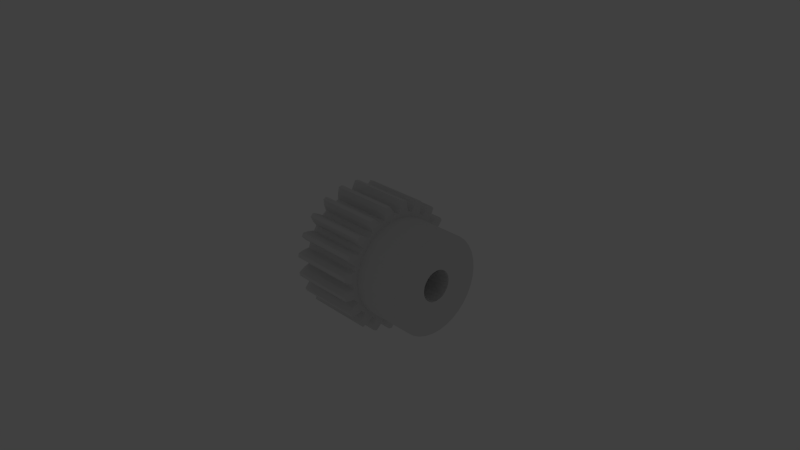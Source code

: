 # Source: gear.d.pitch_.03__.mass_.260__.material_steel.c45__.module_1.5__.w_.017__bore.d_.008__hub.d_.025__.w_.013__tooth.type_sp.blend  (saved by Blender 2.74.0; exported with 4.5.12 LTS)
import bpy
from mathutils import Matrix  # noqa: F401  (used for matrix-valued properties, if any)

bpy.ops.wm.read_factory_settings(use_empty=True)
scene = bpy.context.scene
scene.name = 'Scene'

# ---- collections
col_collection_1 = bpy.data.collections.new('Collection 1'); scene.collection.children.link(col_collection_1)
col_collection_11 = bpy.data.collections.new('Collection 11'); scene.collection.children.link(col_collection_11)
col_collection_11.hide_render = True
col_collection_11.hide_viewport = True
col_group = bpy.data.collections.new('Group')  # instanced only; not linked into the scene

# ---- world
world_world = bpy.data.worlds.new('World'); scene.world = world_world
world_world.color = (0.05088, 0.05088, 0.05088)
world_world.use_sun_shadow = False
world_world.sun_shadow_jitter_overblur = 0.0
world_world.cycles.sampling_method = 'MANUAL'
world_world.cycles.sample_map_resolution = 256

# ---- cameras
cam_camera = bpy.data.cameras.new('Camera')
cam_camera.clip_end = 1e+05
cam_camera.lens = 35.0
cam_camera.sensor_width = 32.0
cam_camera.sensor_height = 18.0
cam_camera.ortho_scale = 7.314
cam_camera.dof.focus_distance = 0.0

# ---- lights
light_lamp = bpy.data.lights.new('Lamp', 'POINT')
light_lamp.transmission_factor = 0.0
light_lamp.cutoff_distance = 30.0
light_lamp.energy = 100.0
light_lamp.shadow_buffer_clip_start = 1.001
light_lamp.shadow_soft_size = 0.1
light_lamp.shadow_maximum_resolution = 0.006
light_lamp.use_absolute_resolution = True
light_lamp.cycles.use_multiple_importance_sampling = False

# ---- meshes
me_gear_type_external___d_pitch__03___mass__260___material_steel_c = bpy.data.meshes.new('Gear.Type External  .D.Pitch .03  .Mass .260  .Material Steel.C')
me_gear_type_external___d_pitch__03___mass__260___material_steel_c.from_pydata([(21.5, 9.238, -8.421), (21.5, 7.533, -9.975), (8.5, 7.533, -9.975), (21.5, 10.63, -6.58), (8.5, 9.238, -8.421), (8.5, 10.63, -6.58), (21.5, 11.66, -4.516), (8.5, 11.66, -4.516), (21.5, 12.29, -2.297), (8.5, 12.29, -2.297), (21.5, 12.5, 0.0), (8.5, 12.5, -1.531e-15), (21.5, -12.29, -2.297), (21.5, -12.5, -7.654e-16), (8.5, -12.5, 7.654e-16), (8.5, -12.29, -2.297), (21.5, -11.66, -4.516), (8.5, -11.66, -4.516), (21.5, -10.63, -6.58), (8.5, -10.63, -6.58), (21.5, -9.238, -8.421), (8.5, -9.238, -8.421), (21.5, -7.533, -9.975), (8.5, -7.533, -9.975), (21.5, -5.572, -11.19), (8.5, -5.572, -11.19), (21.5, -3.421, -12.02), (8.5, -3.421, -12.02), (21.5, -1.153, -12.45), (8.5, -1.153, -12.45), (21.5, 1.153, -12.45), (8.5, 1.153, -12.45), (21.5, 3.421, -12.02), (8.5, 3.421, -12.02), (21.5, 5.572, -11.19), (8.5, 5.572, -11.19), (-8.5, -3.864, -1.035), (-8.5, -4.0, -2.449e-16), (21.5, -4.0, 2.449e-16), (21.5, -3.864, -1.035), (21.5, -3.464, -2.0), (-8.5, -3.464, -2.0), (21.5, -2.828, -2.828), (-8.5, -2.828, -2.828), (-8.5, -2.0, -3.464), (21.5, -2.0, -3.464), (21.5, -1.035, -3.864), (-8.5, -1.035, -3.864), (-8.5, 1.133e-15, -4.0), (21.5, -7.348e-16, -4.0), (21.5, 1.035, -3.864), (-8.5, 1.035, -3.864), (-8.5, 2.0, -3.464), (21.5, 2.0, -3.464), (21.5, 2.828, -2.828), (-8.5, 2.828, -2.828), (21.5, 3.464, -2.0), (-8.5, 3.464, -2.0), (-8.5, 3.864, -1.035), (21.5, 3.864, -1.035), (21.5, 4.0, -4.898e-16), (-8.5, 4.0, 0.0), (-8.5, 3.864, 1.035), (-8.5, 4.0, 4.898e-16), (21.5, 4.0, 0.0), (21.5, 3.864, 1.035), (21.5, 3.464, 2.0), (-8.5, 3.464, 2.0), (21.5, 2.828, 2.828), (-8.5, 2.828, 2.828), (-8.5, 2.0, 3.464), (21.5, 2.0, 3.464), (21.5, 1.035, 3.864), (-8.5, 1.035, 3.864), (-8.5, -7.348e-16, 4.0), (21.5, 1.133e-15, 4.0), (21.5, -1.035, 3.864), (-8.5, -1.035, 3.864), (21.5, -2.0, 3.464), (-8.5, -2.0, 3.464), (-8.5, -2.828, 2.828), (21.5, -2.828, 2.828), (-8.5, -3.464, 2.0), (21.5, -3.464, 2.0), (21.5, -3.864, 1.035), (-8.5, -3.864, 1.035), (21.5, -10.63, 6.58), (21.5, -9.238, 8.421), (21.5, 9.238, 8.421), (21.5, 7.533, 9.975), (21.5, -11.66, 4.516), (21.5, 5.572, 11.19), (21.5, -12.29, 2.297), (21.5, -4.0, -4.898e-16), (21.5, 11.66, 4.516), (21.5, 10.63, 6.58), (21.5, 1.133e-15, -4.0), (21.5, 3.421, 12.02), (21.5, -12.5, 1.531e-15), (21.5, 1.153, 12.45), (21.5, 12.29, 2.297), (21.5, -7.348e-16, 4.0), (21.5, -1.153, 12.45), (21.5, 4.0, 4.898e-16), (21.5, 12.5, -1.531e-15), (21.5, -3.421, 12.02), (21.5, -5.572, 11.19), (21.5, -7.533, 9.975), (8.5, -10.63, 6.58), (8.5, -11.66, 4.516), (8.5, -12.29, 2.297), (21.5, 12.5, 1.531e-15), (8.5, 12.5, 0.0), (8.5, 12.29, 2.297), (8.5, 11.66, 4.516), (8.5, 10.63, 6.58), (8.5, 9.238, 8.421), (8.5, 7.533, 9.975), (8.5, 5.572, 11.19), (8.5, 3.421, 12.02), (8.5, 1.153, 12.45), (8.5, -1.153, 12.45), (8.5, -3.421, 12.02), (8.5, -5.572, 11.19), (8.5, -7.533, 9.975), (8.5, -9.238, 8.421), (-8.5, 1.241, 14.95), (-8.5, 0.7065, 13.48), (8.5, 0.7065, 13.48), (8.5, 1.241, 14.95), (-8.5, 0.2356, 13.5), (8.5, 0.2356, 13.5), (-8.5, -0.2356, 13.5), (8.5, -0.2356, 13.5), (-8.5, -0.7065, 13.48), (8.5, -0.7065, 13.48), (-8.5, -1.241, 14.95), (8.5, -1.241, 14.95), (-8.5, -2.086, 16.37), (8.5, -2.086, 16.37), (-8.5, -2.416, 16.32), (8.5, -2.416, 16.32), (-8.5, -2.746, 16.27), (8.5, -2.746, 16.27), (-8.5, -3.074, 16.21), (8.5, -3.074, 16.21), (-8.5, -3.44, 14.6), (8.5, -3.44, 14.6), (-8.5, -3.494, 13.04), (8.5, -3.494, 13.04), (-8.5, -3.947, 12.91), (8.5, -3.947, 12.91), (-8.5, -4.395, 12.76), (8.5, -4.395, 12.76), (-8.5, -4.838, 12.6), (8.5, -4.838, 12.6), (-8.5, -5.799, 13.83), (8.5, -5.799, 13.83), (-8.5, -7.042, 14.92), (8.5, -7.042, 14.92), (-8.5, -7.342, 14.78), (8.5, -7.342, 14.78), (-8.5, -7.639, 14.63), (8.5, -7.639, 14.63), (-8.5, -7.933, 14.47), (8.5, -7.933, 14.47), (-8.5, -7.783, 12.82), (8.5, -7.783, 12.82), (-8.5, -7.353, 11.32), (8.5, -7.353, 11.32), (-8.5, -7.743, 11.06), (8.5, -7.743, 11.06), (-8.5, -8.125, 10.78), (8.5, -8.125, 10.78), (-8.5, -8.496, 10.49), (8.5, -8.496, 10.49), (-8.5, -9.79, 11.36), (8.5, -9.79, 11.36), (-8.5, -11.31, 12.02), (8.5, -11.31, 12.02), (-8.5, -11.55, 11.78), (8.5, -11.55, 11.78), (-8.5, -11.78, 11.55), (8.5, -11.78, 11.55), (-8.5, -12.02, 11.31), (8.5, -12.02, 11.31), (-8.5, -11.36, 9.79), (8.5, -11.36, 9.79), (-8.5, -10.49, 8.496), (8.5, -10.49, 8.496), (8.5, -10.78, 8.125), (-8.5, -10.78, 8.125), (8.5, -11.06, 7.743), (-8.5, -11.06, 7.743), (-8.5, -11.32, 7.353), (8.5, -11.32, 7.353), (-8.5, -12.82, 7.783), (8.5, -12.82, 7.783), (-8.5, -14.47, 7.933), (8.5, -14.47, 7.933), (8.5, -14.63, 7.639), (-8.5, -14.63, 7.639), (8.5, -14.78, 7.342), (-8.5, -14.78, 7.342), (-8.5, -14.92, 7.042), (8.5, -14.92, 7.042), (-8.5, -13.83, 5.799), (8.5, -13.83, 5.799), (-8.5, -12.6, 4.838), (8.5, -12.6, 4.838), (-8.5, -12.76, 4.395), (8.5, -12.76, 4.395), (-8.5, -12.91, 3.947), (8.5, -12.91, 3.947), (-8.5, -13.04, 3.494), (8.5, -13.04, 3.494), (-8.5, -14.6, 3.44), (8.5, -14.6, 3.44), (-8.5, -16.21, 3.074), (8.5, -16.21, 3.074), (8.5, -16.27, 2.746), (-8.5, -16.27, 2.746), (8.5, -16.32, 2.416), (-8.5, -16.32, 2.416), (-8.5, -16.37, 2.086), (8.5, -16.37, 2.086), (-8.5, -14.95, 1.241), (8.5, -14.95, 1.241), (-8.5, -13.48, 0.7065), (8.5, -13.48, 0.7065), (-8.5, -13.5, 0.2356), (8.5, -13.5, 0.2356), (-8.5, -13.5, -0.2356), (8.5, -13.5, -0.2356), (-8.5, -13.48, -0.7065), (8.5, -13.48, -0.7065), (-8.5, -14.95, -1.241), (8.5, -14.95, -1.241), (-8.5, -16.37, -2.086), (8.5, -16.37, -2.086), (-8.5, -16.32, -2.416), (8.5, -16.32, -2.416), (-8.5, -16.27, -2.746), (8.5, -16.27, -2.746), (-8.5, -16.21, -3.074), (8.5, -16.21, -3.074), (-8.5, -14.6, -3.44), (8.5, -14.6, -3.44), (-8.5, -13.04, -3.494), (8.5, -13.04, -3.494), (-8.5, -12.91, -3.947), (8.5, -12.91, -3.947), (-8.5, -12.76, -4.395), (8.5, -12.76, -4.395), (-8.5, -12.6, -4.838), (8.5, -12.6, -4.838), (-8.5, -13.83, -5.799), (8.5, -13.83, -5.799), (-8.5, -14.92, -7.042), (8.5, -14.92, -7.042), (-8.5, -14.78, -7.342), (8.5, -14.78, -7.342), (-8.5, -14.63, -7.639), (8.5, -14.63, -7.639), (-8.5, -14.47, -7.933), (8.5, -14.47, -7.933), (-8.5, -12.82, -7.783), (8.5, -12.82, -7.783), (-8.5, -11.32, -7.353), (8.5, -11.32, -7.353), (8.5, -11.06, -7.743), (-8.5, -11.06, -7.743), (8.5, -10.78, -8.125), (-8.5, -10.78, -8.125), (-8.5, -10.49, -8.496), (8.5, -10.49, -8.496), (-8.5, -11.36, -9.79), (8.5, -11.36, -9.79), (-8.5, -12.02, -11.31), (8.5, -12.02, -11.31), (-8.5, -11.78, -11.55), (8.5, -11.78, -11.55), (-8.5, -11.55, -11.78), (8.5, -11.55, -11.78), (-8.5, -11.31, -12.02), (8.5, -11.31, -12.02), (-8.5, -9.79, -11.36), (8.5, -9.79, -11.36), (-8.5, -8.496, -10.49), (8.5, -8.496, -10.49), (-8.5, -8.125, -10.78), (8.5, -8.125, -10.78), (-8.5, -7.743, -11.06), (8.5, -7.743, -11.06), (-8.5, -7.353, -11.32), (8.5, -7.353, -11.32), (-8.5, -7.783, -12.82), (8.5, -7.783, -12.82), (-8.5, -7.933, -14.47), (8.5, -7.933, -14.47), (-8.5, -7.639, -14.63), (8.5, -7.639, -14.63), (-8.5, -7.342, -14.78), (8.5, -7.342, -14.78), (-8.5, -7.042, -14.92), (8.5, -7.042, -14.92), (-8.5, -5.799, -13.83), (8.5, -5.799, -13.83), (-8.5, -4.838, -12.6), (8.5, -4.838, -12.6), (-8.5, -4.395, -12.76), (8.5, -4.395, -12.76), (-8.5, -3.947, -12.91), (8.5, -3.947, -12.91), (-8.5, -3.494, -13.04), (8.5, -3.494, -13.04), (-8.5, -3.44, -14.6), (8.5, -3.44, -14.6), (-8.5, -3.074, -16.21), (8.5, -3.074, -16.21), (-8.5, -2.746, -16.27), (8.5, -2.746, -16.27), (-8.5, -2.416, -16.32), (8.5, -2.416, -16.32), (-8.5, -2.086, -16.37), (8.5, -2.086, -16.37), (-8.5, -1.241, -14.95), (8.5, -1.241, -14.95), (-8.5, -0.7065, -13.48), (8.5, -0.7065, -13.48), (-8.5, -0.2356, -13.5), (8.5, -0.2356, -13.5), (-8.5, 0.2356, -13.5), (8.5, 0.2356, -13.5), (-8.5, 0.7065, -13.48), (8.5, 0.7065, -13.48), (-8.5, 1.241, -14.95), (8.5, 1.241, -14.95), (-8.5, 2.086, -16.37), (8.5, 2.086, -16.37), (-8.5, 2.416, -16.32), (8.5, 2.416, -16.32), (-8.5, 2.746, -16.27), (8.5, 2.746, -16.27), (-8.5, 3.074, -16.21), (8.5, 3.074, -16.21), (-8.5, 3.44, -14.6), (8.5, 3.44, -14.6), (-8.5, 3.494, -13.04), (8.5, 3.494, -13.04), (-8.5, 3.947, -12.91), (8.5, 3.947, -12.91), (-8.5, 4.395, -12.76), (8.5, 4.395, -12.76), (-8.5, 4.838, -12.6), (8.5, 4.838, -12.6), (-8.5, 5.799, -13.83), (8.5, 5.799, -13.83), (-8.5, 7.042, -14.92), (8.5, 7.042, -14.92), (8.5, 7.342, -14.78), (-8.5, 7.342, -14.78), (8.5, 7.639, -14.63), (-8.5, 7.639, -14.63), (-8.5, 7.933, -14.47), (8.5, 7.933, -14.47), (-8.5, 7.783, -12.82), (8.5, 7.783, -12.82), (-8.5, 7.353, -11.32), (8.5, 7.353, -11.32), (-8.5, 7.743, -11.06), (8.5, 7.743, -11.06), (-8.5, 8.125, -10.78), (8.5, 8.125, -10.78), (-8.5, 8.496, -10.49), (8.5, 8.496, -10.49), (-8.5, 9.79, -11.36), (8.5, 9.79, -11.36), (-8.5, 11.31, -12.02), (8.5, 11.31, -12.02), (-8.5, 11.55, -11.78), (8.5, 11.55, -11.78), (-8.5, 11.78, -11.55), (8.5, 11.78, -11.55), (-8.5, 12.02, -11.31), (8.5, 12.02, -11.31), (-8.5, 11.36, -9.79), (8.5, 11.36, -9.79), (-8.5, 10.49, -8.496), (8.5, 10.49, -8.496), (-8.5, 10.78, -8.125), (8.5, 10.78, -8.125), (-8.5, 11.06, -7.743), (8.5, 11.06, -7.743), (-8.5, 11.32, -7.353), (8.5, 11.32, -7.353), (-8.5, 12.82, -7.783), (8.5, 12.82, -7.783), (-8.5, 14.47, -7.933), (8.5, 14.47, -7.933), (8.5, 14.63, -7.639), (-8.5, 14.63, -7.639), (8.5, 14.78, -7.342), (-8.5, 14.78, -7.342), (-8.5, 14.92, -7.042), (8.5, 14.92, -7.042), (-8.5, 13.83, -5.799), (8.5, 13.83, -5.799), (-8.5, 12.6, -4.838), (8.5, 12.6, -4.838), (-8.5, 12.76, -4.395), (8.5, 12.76, -4.395), (-8.5, 12.91, -3.947), (8.5, 12.91, -3.947), (-8.5, 13.04, -3.494), (8.5, 13.04, -3.494), (-8.5, 14.6, -3.44), (8.5, 14.6, -3.44), (-8.5, 16.21, -3.074), (8.5, 16.21, -3.074), (-8.5, 16.27, -2.746), (8.5, 16.27, -2.746), (-8.5, 16.32, -2.416), (8.5, 16.32, -2.416), (-8.5, 16.37, -2.086), (8.5, 16.37, -2.086), (-8.5, 14.95, -1.241), (8.5, 14.95, -1.241), (-8.5, 13.48, -0.7065), (8.5, 13.48, -0.7065), (-8.5, 13.5, -0.2356), (8.5, 13.5, -0.2356), (-8.5, 13.5, 0.2356), (8.5, 13.5, 0.2356), (-8.5, 13.48, 0.7065), (8.5, 13.48, 0.7065), (-8.5, 14.95, 1.241), (8.5, 14.95, 1.241), (-8.5, 16.37, 2.086), (8.5, 16.37, 2.086), (-8.5, 16.32, 2.416), (8.5, 16.32, 2.416), (-8.5, 16.27, 2.746), (8.5, 16.27, 2.746), (-8.5, 16.21, 3.074), (8.5, 16.21, 3.074), (-8.5, 14.6, 3.44), (8.5, 14.6, 3.44), (-8.5, 13.04, 3.494), (8.5, 13.04, 3.494), (-8.5, 12.91, 3.947), (8.5, 12.91, 3.947), (-8.5, 12.76, 4.395), (8.5, 12.76, 4.395), (-8.5, 12.6, 4.838), (8.5, 12.6, 4.838), (-8.5, 13.83, 5.799), (8.5, 13.83, 5.799), (-8.5, 14.92, 7.042), (8.5, 14.92, 7.042), (-8.5, 14.78, 7.342), (8.5, 14.78, 7.342), (-8.5, 14.63, 7.639), (8.5, 14.63, 7.639), (-8.5, 14.47, 7.933), (8.5, 14.47, 7.933), (-8.5, 12.82, 7.783), (8.5, 12.82, 7.783), (-8.5, 11.32, 7.353), (8.5, 11.32, 7.353), (-8.5, 11.06, 7.743), (8.5, 11.06, 7.743), (-8.5, 10.78, 8.125), (8.5, 10.78, 8.125), (-8.5, 10.49, 8.496), (8.5, 10.49, 8.496), (-8.5, 11.36, 9.79), (8.5, 11.36, 9.79), (-8.5, 12.02, 11.31), (8.5, 12.02, 11.31), (-8.5, 11.78, 11.55), (8.5, 11.78, 11.55), (-8.5, 11.55, 11.78), (8.5, 11.55, 11.78), (-8.5, 11.31, 12.02), (8.5, 11.31, 12.02), (-8.5, 9.79, 11.36), (8.5, 9.79, 11.36), (-8.5, 8.496, 10.49), (8.5, 8.496, 10.49), (-8.5, 8.125, 10.78), (8.5, 8.125, 10.78), (-8.5, 7.743, 11.06), (8.5, 7.743, 11.06), (-8.5, 7.353, 11.32), (8.5, 7.353, 11.32), (-8.5, 7.783, 12.82), (8.5, 7.783, 12.82), (-8.5, 7.933, 14.47), (8.5, 7.933, 14.47), (-8.5, 7.639, 14.63), (8.5, 7.639, 14.63), (-8.5, 7.342, 14.78), (8.5, 7.342, 14.78), (-8.5, 7.042, 14.92), (8.5, 7.042, 14.92), (-8.5, 5.799, 13.83), (8.5, 5.799, 13.83), (-8.5, 4.838, 12.6), (8.5, 4.838, 12.6), (-8.5, 4.395, 12.76), (8.5, 4.395, 12.76), (-8.5, 3.947, 12.91), (8.5, 3.947, 12.91), (-8.5, 3.494, 13.04), (8.5, 3.494, 13.04), (-8.5, 3.44, 14.6), (8.5, 3.44, 14.6), (-8.5, 3.074, 16.21), (8.5, 3.074, 16.21), (-8.5, 2.746, 16.27), (8.5, 2.746, 16.27), (-8.5, 2.416, 16.32), (8.5, 2.416, 16.32), (-8.5, 2.086, 16.37), (8.5, 2.086, 16.37), (-8.5, 4.0, -4.898e-16), (-8.5, 1.133e-15, 4.0), (-8.5, -7.348e-16, -4.0), (-8.5, -4.0, 4.898e-16), (8.5, 12.5, 1.531e-15), (8.5, -12.5, -1.531e-15)], [], [(0, 1, 2), (3, 4, 5), (3, 0, 4), (6, 5, 7), (6, 3, 5), (8, 7, 9), (8, 6, 7), (10, 9, 11), (10, 8, 9), (12, 13, 14), (12, 14, 15), (16, 15, 17), (16, 12, 15), (18, 17, 19), (18, 16, 17), (20, 19, 21), (20, 18, 19), (22, 21, 23), (22, 20, 21), (24, 23, 25), (24, 22, 23), (26, 25, 27), (26, 24, 25), (28, 27, 29), (28, 26, 27), (30, 29, 31), (30, 28, 29), (32, 31, 33), (32, 30, 31), (34, 33, 35), (34, 32, 33), (1, 35, 2), (1, 34, 35), (0, 2, 4), (36, 37, 38), (36, 38, 39), (36, 39, 40), (41, 40, 42), (41, 36, 40), (43, 41, 42), (44, 42, 45), (44, 45, 46), (44, 43, 42), (47, 44, 46), (48, 46, 49), (48, 49, 50), (48, 47, 46), (51, 48, 50), (52, 50, 53), (52, 53, 54), (52, 51, 50), (55, 54, 56), (55, 52, 54), (57, 55, 56), (58, 56, 59), (58, 59, 60), (58, 57, 56), (61, 58, 60), (62, 63, 64), (62, 64, 65), (62, 65, 66), (67, 66, 68), (67, 62, 66), (69, 67, 68), (70, 68, 71), (70, 71, 72), (70, 69, 68), (73, 70, 72), (74, 72, 75), (74, 75, 76), (74, 73, 72), (77, 76, 78), (77, 74, 76), (79, 77, 78), (80, 78, 81), (80, 79, 78), (82, 81, 83), (82, 83, 84), (82, 80, 81), (85, 82, 84), (37, 84, 38), (37, 85, 84), (1, 0, 54), (1, 54, 53), (86, 83, 87), (34, 1, 53), (34, 53, 50), (68, 88, 89), (90, 84, 83), (90, 83, 86), (32, 34, 50), (71, 89, 91), (92, 93, 84), (92, 84, 90), (71, 68, 89), (66, 94, 95), (66, 95, 88), (30, 32, 50), (30, 50, 96), (66, 88, 68), (72, 91, 97), (98, 93, 92), (72, 97, 99), (72, 71, 91), (28, 30, 96), (28, 96, 46), (65, 100, 94), (12, 93, 98), (65, 94, 66), (12, 39, 93), (101, 99, 102), (26, 28, 46), (101, 72, 99), (16, 40, 39), (103, 8, 104), (16, 39, 12), (103, 104, 100), (24, 46, 45), (103, 100, 65), (24, 26, 46), (76, 102, 105), (76, 105, 106), (76, 101, 102), (18, 40, 16), (22, 45, 42), (22, 24, 45), (59, 6, 8), (20, 42, 40), (59, 8, 103), (20, 22, 42), (20, 40, 18), (78, 76, 106), (78, 106, 107), (56, 6, 59), (56, 3, 6), (0, 3, 56), (81, 78, 107), (54, 0, 56), (87, 81, 107), (83, 81, 87), (86, 108, 109), (86, 87, 108), (90, 109, 110), (90, 86, 109), (92, 110, 14), (92, 90, 110), (13, 92, 14), (100, 111, 112), (100, 112, 113), (94, 113, 114), (94, 100, 113), (95, 114, 115), (95, 94, 114), (88, 115, 116), (88, 95, 115), (89, 116, 117), (89, 88, 116), (91, 117, 118), (91, 89, 117), (97, 118, 119), (97, 91, 118), (99, 119, 120), (99, 97, 119), (102, 120, 121), (102, 99, 120), (105, 121, 122), (105, 102, 121), (106, 122, 123), (106, 123, 124), (106, 105, 122), (107, 124, 125), (107, 106, 124), (87, 125, 108), (87, 107, 125), (126, 127, 128), (126, 128, 129), (128, 127, 130), (131, 130, 132), (131, 128, 130), (133, 132, 134), (133, 131, 132), (135, 133, 134), (134, 136, 137), (134, 137, 135), (136, 138, 139), (136, 139, 137), (139, 138, 140), (141, 140, 142), (141, 139, 140), (143, 142, 144), (143, 141, 142), (145, 143, 144), (144, 146, 147), (144, 147, 145), (146, 148, 149), (146, 149, 147), (149, 148, 150), (151, 150, 152), (151, 149, 150), (153, 152, 154), (153, 151, 152), (155, 153, 154), (154, 156, 157), (154, 157, 155), (156, 158, 159), (156, 159, 157), (159, 158, 160), (161, 160, 162), (161, 159, 160), (163, 162, 164), (163, 161, 162), (165, 163, 164), (164, 166, 167), (164, 167, 165), (166, 168, 169), (166, 169, 167), (169, 168, 170), (171, 170, 172), (171, 169, 170), (173, 172, 174), (173, 171, 172), (175, 173, 174), (174, 176, 177), (174, 177, 175), (176, 178, 179), (176, 179, 177), (179, 178, 180), (181, 180, 182), (181, 179, 180), (183, 182, 184), (183, 181, 182), (185, 183, 184), (184, 186, 187), (184, 187, 185), (186, 188, 189), (186, 189, 187), (190, 188, 191), (190, 189, 188), (192, 191, 193), (192, 193, 194), (192, 190, 191), (195, 192, 194), (194, 196, 197), (194, 197, 195), (196, 198, 199), (196, 199, 197), (200, 198, 201), (200, 199, 198), (202, 201, 203), (202, 203, 204), (202, 200, 201), (205, 202, 204), (204, 206, 207), (204, 207, 205), (206, 208, 209), (206, 209, 207), (209, 208, 210), (211, 210, 212), (211, 209, 210), (213, 212, 214), (213, 211, 212), (215, 213, 214), (214, 216, 217), (214, 217, 215), (216, 218, 219), (216, 219, 217), (220, 218, 221), (220, 219, 218), (222, 221, 223), (222, 223, 224), (222, 220, 221), (225, 222, 224), (224, 226, 227), (224, 227, 225), (226, 228, 229), (226, 229, 227), (229, 228, 230), (231, 230, 232), (231, 229, 230), (233, 232, 234), (233, 231, 232), (235, 233, 234), (234, 236, 237), (234, 237, 235), (236, 238, 239), (236, 239, 237), (239, 238, 240), (241, 240, 242), (241, 239, 240), (243, 242, 244), (243, 241, 242), (245, 243, 244), (244, 246, 247), (244, 247, 245), (246, 248, 249), (246, 249, 247), (249, 248, 250), (251, 250, 252), (251, 249, 250), (253, 252, 254), (253, 251, 252), (255, 253, 254), (254, 256, 257), (254, 257, 255), (256, 258, 259), (256, 259, 257), (259, 258, 260), (261, 260, 262), (261, 259, 260), (263, 262, 264), (263, 261, 262), (265, 263, 264), (264, 266, 267), (264, 267, 265), (266, 268, 269), (266, 269, 267), (270, 268, 271), (270, 269, 268), (272, 271, 273), (272, 273, 274), (272, 270, 271), (275, 272, 274), (274, 276, 277), (274, 277, 275), (276, 278, 279), (276, 279, 277), (279, 278, 280), (281, 280, 282), (281, 279, 280), (283, 282, 284), (283, 281, 282), (285, 283, 284), (284, 286, 287), (284, 287, 285), (286, 288, 289), (286, 289, 287), (289, 288, 290), (291, 290, 292), (291, 289, 290), (293, 292, 294), (293, 291, 292), (295, 293, 294), (294, 296, 297), (294, 297, 295), (296, 298, 299), (296, 299, 297), (299, 298, 300), (301, 300, 302), (301, 299, 300), (303, 302, 304), (303, 301, 302), (305, 303, 304), (304, 306, 307), (304, 307, 305), (306, 308, 309), (306, 309, 307), (309, 308, 310), (311, 310, 312), (311, 309, 310), (313, 312, 314), (313, 311, 312), (315, 313, 314), (314, 316, 317), (314, 317, 315), (316, 318, 319), (316, 319, 317), (319, 318, 320), (321, 320, 322), (321, 319, 320), (323, 322, 324), (323, 321, 322), (325, 323, 324), (324, 326, 327), (324, 327, 325), (326, 328, 329), (326, 329, 327), (329, 328, 330), (331, 330, 332), (331, 329, 330), (333, 332, 334), (333, 331, 332), (335, 333, 334), (334, 336, 337), (334, 337, 335), (336, 338, 339), (336, 339, 337), (339, 338, 340), (341, 340, 342), (341, 339, 340), (343, 342, 344), (343, 341, 342), (345, 343, 344), (344, 346, 347), (344, 347, 345), (346, 348, 349), (346, 349, 347), (349, 348, 350), (351, 350, 352), (351, 349, 350), (353, 352, 354), (353, 351, 352), (355, 353, 354), (354, 356, 357), (354, 357, 355), (356, 358, 359), (356, 359, 357), (360, 358, 361), (360, 359, 358), (362, 361, 363), (362, 363, 364), (362, 360, 361), (365, 362, 364), (364, 366, 367), (364, 367, 365), (366, 368, 369), (366, 369, 367), (369, 368, 370), (371, 370, 372), (371, 369, 370), (373, 372, 374), (373, 371, 372), (375, 373, 374), (374, 376, 377), (374, 377, 375), (376, 378, 379), (376, 379, 377), (379, 378, 380), (381, 380, 382), (381, 379, 380), (383, 382, 384), (383, 381, 382), (385, 383, 384), (384, 386, 387), (384, 387, 385), (386, 388, 389), (386, 389, 387), (389, 388, 390), (391, 390, 392), (391, 389, 390), (393, 392, 394), (393, 391, 392), (395, 393, 394), (394, 396, 397), (394, 397, 395), (396, 398, 399), (396, 399, 397), (400, 398, 401), (400, 399, 398), (402, 401, 403), (402, 403, 404), (402, 400, 401), (405, 402, 404), (406, 407, 405), (404, 406, 405), (406, 408, 409), (406, 409, 407), (409, 408, 410), (411, 410, 412), (411, 409, 410), (413, 412, 414), (413, 411, 412), (415, 413, 414), (414, 416, 417), (414, 417, 415), (416, 418, 419), (416, 419, 417), (419, 418, 420), (421, 420, 422), (421, 419, 420), (423, 422, 424), (423, 421, 422), (425, 423, 424), (424, 426, 427), (424, 427, 425), (426, 428, 429), (426, 429, 427), (429, 428, 430), (431, 430, 432), (431, 429, 430), (433, 432, 434), (433, 431, 432), (435, 433, 434), (436, 437, 435), (434, 436, 435), (436, 438, 439), (436, 439, 437), (439, 438, 440), (441, 440, 442), (441, 439, 440), (443, 442, 444), (443, 441, 442), (445, 443, 444), (444, 446, 447), (444, 447, 445), (446, 448, 449), (446, 449, 447), (449, 448, 450), (451, 450, 452), (451, 449, 450), (453, 452, 454), (453, 451, 452), (455, 453, 454), (454, 456, 457), (454, 457, 455), (456, 458, 459), (456, 459, 457), (459, 458, 460), (461, 460, 462), (461, 459, 460), (463, 462, 464), (463, 461, 462), (465, 463, 464), (464, 466, 467), (464, 467, 465), (466, 468, 469), (466, 469, 467), (469, 468, 470), (471, 470, 472), (471, 469, 470), (473, 472, 474), (473, 471, 472), (475, 473, 474), (474, 476, 477), (474, 477, 475), (476, 478, 479), (476, 479, 477), (479, 478, 480), (481, 480, 482), (481, 479, 480), (483, 482, 484), (483, 481, 482), (485, 483, 484), (486, 487, 485), (484, 486, 485), (486, 488, 489), (486, 489, 487), (489, 488, 490), (491, 490, 492), (491, 489, 490), (493, 492, 494), (493, 491, 492), (495, 493, 494), (494, 496, 497), (494, 497, 495), (496, 498, 499), (496, 499, 497), (499, 498, 500), (501, 500, 502), (501, 499, 500), (503, 502, 504), (503, 501, 502), (505, 503, 504), (504, 506, 507), (504, 507, 505), (506, 508, 509), (506, 509, 507), (509, 508, 510), (511, 510, 512), (511, 509, 510), (513, 512, 514), (513, 511, 512), (515, 513, 514), (514, 516, 517), (514, 517, 515), (516, 518, 519), (516, 519, 517), (519, 518, 520), (521, 520, 522), (521, 519, 520), (523, 522, 524), (523, 521, 522), (525, 523, 524), (524, 126, 129), (524, 129, 525), (403, 401, 396), (154, 77, 79), (154, 79, 168), (154, 168, 166), (408, 57, 58), (408, 394, 57), (406, 394, 408), (406, 403, 396), (406, 404, 403), (406, 396, 394), (156, 166, 160), (156, 154, 166), (156, 160, 158), (410, 408, 58), (152, 77, 154), (286, 284, 282), (286, 282, 280), (412, 410, 58), (276, 280, 278), (150, 77, 152), (276, 286, 280), (266, 264, 262), (266, 262, 260), (414, 412, 58), (296, 302, 300), (296, 300, 298), (306, 304, 302), (148, 77, 150), (306, 302, 296), (256, 260, 258), (256, 266, 260), (428, 414, 58), (428, 58, 526), (428, 416, 414), (288, 286, 276), (134, 527, 77), (134, 77, 148), (274, 288, 276), (132, 527, 134), (430, 428, 526), (142, 146, 144), (420, 418, 416), (136, 134, 148), (136, 146, 142), (136, 148, 146), (294, 306, 296), (426, 416, 428), (426, 420, 416), (268, 266, 256), (130, 527, 132), (432, 430, 526), (140, 136, 142), (316, 322, 320), (316, 320, 318), (422, 420, 426), (246, 244, 242), (434, 432, 526), (434, 526, 62), (127, 73, 527), (254, 268, 256), (127, 527, 130), (308, 306, 294), (424, 422, 426), (138, 136, 140), (448, 436, 434), (448, 434, 62), (514, 73, 127), (512, 73, 514), (450, 448, 62), (326, 324, 322), (326, 322, 316), (510, 73, 512), (236, 248, 246), (236, 242, 240), (236, 240, 238), (236, 246, 242), (452, 450, 62), (508, 70, 73), (328, 316, 314), (508, 73, 510), (454, 62, 67), (454, 452, 62), (328, 326, 316), (516, 127, 126), (234, 248, 236), (516, 514, 127), (446, 436, 448), (494, 70, 508), (468, 454, 67), (336, 340, 338), (522, 126, 524), (226, 224, 223), (440, 436, 446), (440, 438, 436), (492, 70, 494), (470, 468, 67), (490, 69, 70), (490, 70, 492), (472, 67, 69), (472, 470, 67), (488, 69, 490), (474, 472, 69), (474, 69, 488), (520, 126, 522), (520, 516, 126), (346, 340, 336), (346, 344, 342), (346, 342, 340), (346, 336, 334), (442, 440, 446), (444, 442, 446), (216, 226, 223), (216, 223, 221), (216, 221, 218), (214, 228, 226), (214, 226, 216), (518, 516, 520), (348, 346, 334), (506, 494, 508), (496, 494, 506), (466, 454, 468), (466, 456, 454), (486, 476, 474), (486, 474, 488), (460, 458, 456), (361, 358, 356), (502, 506, 504), (203, 206, 204), (502, 496, 506), (363, 361, 356), (462, 456, 466), (462, 460, 456), (500, 496, 502), (464, 462, 466), (43, 290, 288), (43, 274, 273), (498, 496, 500), (482, 486, 484), (43, 288, 274), (480, 478, 476), (480, 476, 486), (480, 486, 482), (44, 294, 292), (44, 292, 290), (44, 290, 43), (44, 308, 294), (41, 273, 271), (41, 271, 268), (41, 43, 273), (41, 268, 254), (366, 364, 363), (366, 363, 356), (196, 208, 206), (196, 203, 201), (196, 201, 198), (196, 206, 203), (47, 314, 312), (47, 312, 310), (47, 310, 308), (47, 328, 314), (47, 308, 44), (36, 248, 234), (36, 254, 252), (36, 252, 250), (36, 250, 248), (36, 41, 254), (528, 328, 47), (528, 334, 332), (528, 332, 330), (528, 330, 328), (529, 234, 232), (529, 36, 234), (529, 232, 230), (529, 230, 228), (368, 366, 356), (368, 356, 354), (194, 208, 196), (51, 334, 528), (51, 348, 334), (51, 354, 352), (51, 352, 350), (51, 350, 348), (85, 529, 228), (85, 228, 214), (85, 214, 212), (85, 212, 210), (85, 210, 208), (52, 372, 370), (52, 370, 368), (52, 354, 51), (52, 368, 354), (82, 208, 194), (82, 85, 208), (82, 194, 193), (82, 193, 191), (182, 186, 184), (380, 378, 376), (55, 372, 52), (55, 374, 372), (80, 82, 191), (80, 191, 188), (180, 186, 182), (386, 380, 376), (386, 384, 382), (386, 382, 380), (176, 186, 180), (176, 188, 186), (176, 180, 178), (388, 374, 55), (388, 386, 376), (388, 376, 374), (174, 80, 188), (174, 188, 176), (390, 55, 57), (390, 388, 55), (172, 79, 80), (172, 80, 174), (392, 390, 57), (170, 79, 172), (394, 392, 57), (168, 79, 170), (162, 166, 164), (401, 398, 396), (160, 166, 162), (29, 27, 315), (329, 29, 315), (435, 113, 530), (331, 29, 329), (433, 435, 530), (443, 445, 447), (321, 317, 319), (437, 447, 113), (437, 113, 435), (177, 179, 181), (437, 443, 447), (327, 329, 315), (327, 317, 321), (327, 315, 317), (333, 31, 29), (333, 29, 331), (187, 181, 183), (187, 183, 185), (431, 433, 530), (187, 177, 181), (441, 443, 437), (197, 199, 200), (197, 200, 202), (323, 327, 321), (335, 31, 333), (167, 161, 163), (167, 163, 165), (157, 159, 161), (429, 431, 530), (157, 161, 167), (207, 202, 205), (325, 327, 323), (207, 197, 202), (439, 441, 437), (9, 429, 530), (189, 177, 187), (175, 177, 189), (427, 429, 9), (415, 9, 7), (349, 335, 337), (349, 33, 31), (349, 31, 335), (413, 415, 7), (351, 33, 349), (411, 413, 7), (353, 33, 351), (409, 7, 5), (409, 411, 7), (355, 35, 33), (355, 33, 353), (217, 219, 220), (217, 220, 222), (147, 143, 145), (347, 349, 337), (417, 427, 9), (417, 9, 415), (125, 189, 190), (125, 175, 189), (124, 169, 171), (124, 171, 173), (124, 173, 175), (124, 175, 125), (209, 195, 197), (209, 197, 207), (369, 2, 35), (108, 125, 190), (108, 190, 192), (395, 409, 5), (108, 192, 195), (108, 195, 209), (423, 425, 427), (341, 347, 337), (341, 337, 339), (371, 2, 369), (393, 395, 5), (123, 155, 157), (373, 2, 371), (123, 167, 169), (123, 169, 124), (123, 157, 167), (391, 5, 4), (391, 393, 5), (375, 4, 2), (375, 2, 373), (389, 4, 375), (137, 139, 141), (389, 391, 4), (137, 141, 143), (421, 427, 417), (137, 143, 147), (227, 217, 222), (421, 423, 427), (227, 222, 225), (343, 347, 341), (109, 209, 211), (109, 211, 213), (109, 213, 215), (109, 108, 209), (122, 149, 151), (122, 151, 153), (122, 153, 155), (122, 155, 123), (345, 347, 343), (110, 109, 215), (419, 421, 417), (110, 217, 227), (357, 35, 355), (110, 215, 217), (135, 137, 147), (135, 147, 149), (397, 409, 395), (229, 110, 227), (397, 407, 409), (367, 35, 357), (367, 369, 35), (377, 389, 375), (387, 389, 377), (237, 239, 241), (129, 523, 525), (121, 133, 135), (121, 135, 149), (360, 357, 359), (121, 149, 122), (243, 237, 241), (402, 405, 407), (402, 407, 397), (131, 133, 121), (362, 367, 357), (362, 357, 360), (400, 402, 397), (365, 367, 362), (399, 400, 397), (531, 110, 229), (531, 229, 231), (531, 231, 233), (531, 233, 235), (383, 385, 387), (120, 128, 131), (383, 387, 377), (381, 377, 379), (120, 131, 121), (381, 383, 377), (517, 523, 129), (517, 519, 521), (517, 521, 523), (247, 243, 245), (247, 237, 243), (15, 531, 235), (15, 235, 237), (15, 237, 247), (515, 129, 128), (515, 128, 120), (515, 517, 129), (249, 15, 247), (119, 515, 120), (119, 513, 515), (511, 513, 119), (509, 511, 119), (261, 257, 259), (503, 505, 507), (17, 249, 251), (17, 251, 253), (17, 253, 255), (17, 15, 249), (263, 257, 261), (118, 509, 119), (118, 507, 509), (497, 503, 507), (497, 507, 118), (497, 499, 501), (497, 501, 503), (267, 257, 263), (267, 263, 265), (19, 17, 255), (495, 497, 118), (269, 19, 255), (269, 257, 267), (269, 255, 257), (270, 19, 269), (272, 19, 270), (117, 495, 118), (117, 491, 493), (117, 493, 495), (489, 491, 117), (21, 19, 272), (21, 272, 275), (483, 485, 487), (281, 277, 279), (481, 483, 487), (116, 489, 117), (477, 481, 487), (477, 479, 481), (287, 277, 281), (287, 281, 283), (287, 283, 285), (475, 489, 116), (475, 487, 489), (475, 477, 487), (289, 21, 275), (289, 277, 287), (289, 275, 277), (23, 21, 289), (473, 475, 116), (291, 23, 289), (293, 23, 291), (295, 23, 293), (115, 469, 471), (115, 471, 473), (115, 473, 116), (25, 295, 297), (25, 23, 295), (301, 297, 299), (463, 465, 467), (303, 297, 301), (455, 115, 114), (455, 469, 115), (457, 463, 467), (457, 469, 455), (457, 459, 461), (457, 461, 463), (457, 467, 469), (307, 25, 297), (307, 297, 303), (307, 303, 305), (307, 309, 25), (453, 455, 114), (27, 309, 311), (27, 25, 309), (313, 27, 311), (451, 453, 114), (449, 451, 114), (315, 27, 313), (113, 449, 114), (447, 449, 113)])
me_gear_type_external___d_pitch__03___mass__260___material_steel_c.use_remesh_preserve_volume = False
me_gear_type_external___d_pitch__03___mass__260___material_steel_c.use_remesh_preserve_attributes = False
me_gear_type_external___d_pitch__03___mass__260___material_steel_c.use_mirror_vertex_groups = False
me_gear_type_external___d_pitch__03___mass__260___material_steel_c.update()

# ---- objects
ob_price_1_6_81euro = bpy.data.objects.new('.price.1_6.81euro', me_gear_type_external___d_pitch__03___mass__260___material_steel_c)
ob_group = bpy.data.objects.new('Group', None)
ob_lamp = bpy.data.objects.new('Lamp', light_lamp)
ob_camera = bpy.data.objects.new('Camera', cam_camera)

# ---- transforms, parenting, visibility, modifiers, constraints
ob_price_1_6_81euro.location = (0.0, 0.0, 0.0)
ob_price_1_6_81euro.lineart.crease_threshold = 0.0
ob_group.location = (0.0, 0.0, 0.0)
ob_group.empty_image_offset = (0.0, 0.0)
ob_group.show_instancer_for_render = False
ob_group.instance_type = 'COLLECTION'
ob_group.lineart.crease_threshold = 0.0
ob_lamp.location = (77.45, 19.1, 112.2)
ob_lamp.rotation_euler = (0.6503, 0.05522, 1.866)
ob_lamp.scale = (19.0, 19.0, 19.0)
ob_lamp.lock_rotations_4d = False
ob_lamp.empty_display_type = 'ARROWS'
ob_lamp.color = (0.0, 0.0, 0.0, 0.0)
ob_lamp.lineart.crease_threshold = 0.0
ob_camera.location = (142.1, -123.6, 101.5)
ob_camera.rotation_euler = (1.109, 0.01082, 0.8149)
ob_camera.scale = (19.0, 19.0, 19.0)
ob_camera.lock_rotations_4d = False
ob_camera.empty_display_type = 'ARROWS'
ob_camera.color = (0.0, 0.0, 0.0, 0.0)
ob_camera.display_type = 'WIRE'
ob_camera.lineart.crease_threshold = 0.0
ob_group.instance_collection = col_group

# ---- collection membership
col_collection_1.objects.link(ob_price_1_6_81euro)
col_collection_11.objects.link(ob_group)
col_collection_11.objects.link(ob_lamp)
col_collection_11.objects.link(ob_camera)
col_group.objects.link(ob_price_1_6_81euro)

# ---- scene / render settings (as saved in the file)
scene.camera = ob_camera
scene.frame_start = 1; scene.frame_end = 250; scene.frame_set(1)
scene.render.engine = 'CYCLES'
scene.render.resolution_percentage = 50
scene.render.dither_intensity = 0.0
scene.cycles.use_denoising = False
scene.cycles.samples = 10
scene.cycles.sampling_pattern = 'TABULATED_SOBOL'
scene.cycles.light_sampling_threshold = 0.0
scene.cycles.use_adaptive_sampling = False
scene.cycles.use_light_tree = False
scene.cycles.blur_glossy = 0.0
scene.cycles.pixel_filter_type = 'GAUSSIAN'
scene.cycles.sample_clamp_indirect = 0.0
scene.view_settings.view_transform = 'Standard'
bpy.context.view_layer.update()
